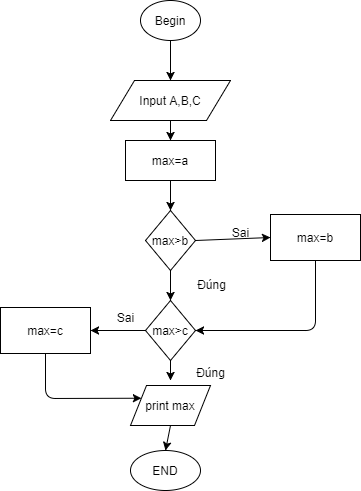

The diagram above was exported from draw.io. Its source (the exported page's mxGraphModel, read from the mxfile embedded in the PNG):
<mxGraphModel dx="675" dy="420" grid="1" gridSize="10" guides="1" tooltips="1" connect="1" arrows="1" fold="1" page="1" pageScale="1" pageWidth="827" pageHeight="1169" math="0" shadow="0">
  <root>
    <mxCell id="WIyWlLk6GJQsqaUBKTNV-0" />
    <mxCell id="WIyWlLk6GJQsqaUBKTNV-1" parent="WIyWlLk6GJQsqaUBKTNV-0" />
    <mxCell id="4DJT5g3AnHBgaKsULfox-0" value="Begin" style="ellipse;whiteSpace=wrap;html=1;" vertex="1" parent="WIyWlLk6GJQsqaUBKTNV-1">
      <mxGeometry x="270" y="160" width="60" height="40" as="geometry" />
    </mxCell>
    <mxCell id="4DJT5g3AnHBgaKsULfox-1" value="" style="endArrow=classic;html=1;exitX=0.5;exitY=1;exitDx=0;exitDy=0;" edge="1" parent="WIyWlLk6GJQsqaUBKTNV-1" source="4DJT5g3AnHBgaKsULfox-0" target="4DJT5g3AnHBgaKsULfox-2">
      <mxGeometry width="50" height="50" relative="1" as="geometry">
        <mxPoint x="350" y="280" as="sourcePoint" />
        <mxPoint x="300" y="240" as="targetPoint" />
        <Array as="points">
          <mxPoint x="300" y="200" />
        </Array>
      </mxGeometry>
    </mxCell>
    <mxCell id="4DJT5g3AnHBgaKsULfox-2" value="Input A,B,C" style="shape=parallelogram;perimeter=parallelogramPerimeter;whiteSpace=wrap;html=1;" vertex="1" parent="WIyWlLk6GJQsqaUBKTNV-1">
      <mxGeometry x="240" y="240" width="120" height="40" as="geometry" />
    </mxCell>
    <mxCell id="4DJT5g3AnHBgaKsULfox-3" value="" style="endArrow=classic;html=1;exitX=0.5;exitY=1;exitDx=0;exitDy=0;" edge="1" parent="WIyWlLk6GJQsqaUBKTNV-1" source="4DJT5g3AnHBgaKsULfox-2" target="4DJT5g3AnHBgaKsULfox-4">
      <mxGeometry width="50" height="50" relative="1" as="geometry">
        <mxPoint x="320" y="370" as="sourcePoint" />
        <mxPoint x="300" y="320" as="targetPoint" />
      </mxGeometry>
    </mxCell>
    <mxCell id="4DJT5g3AnHBgaKsULfox-4" value="max=a" style="rounded=0;whiteSpace=wrap;html=1;" vertex="1" parent="WIyWlLk6GJQsqaUBKTNV-1">
      <mxGeometry x="255" y="300" width="90" height="40" as="geometry" />
    </mxCell>
    <mxCell id="4DJT5g3AnHBgaKsULfox-6" value="" style="endArrow=classic;html=1;exitX=0.5;exitY=1;exitDx=0;exitDy=0;" edge="1" parent="WIyWlLk6GJQsqaUBKTNV-1" source="4DJT5g3AnHBgaKsULfox-4">
      <mxGeometry width="50" height="50" relative="1" as="geometry">
        <mxPoint x="320" y="370" as="sourcePoint" />
        <mxPoint x="300" y="370" as="targetPoint" />
      </mxGeometry>
    </mxCell>
    <mxCell id="4DJT5g3AnHBgaKsULfox-8" value="max&amp;gt;b" style="rhombus;whiteSpace=wrap;html=1;" vertex="1" parent="WIyWlLk6GJQsqaUBKTNV-1">
      <mxGeometry x="275" y="370" width="50" height="60" as="geometry" />
    </mxCell>
    <mxCell id="4DJT5g3AnHBgaKsULfox-9" value="" style="endArrow=classic;html=1;exitX=0.5;exitY=1;exitDx=0;exitDy=0;" edge="1" parent="WIyWlLk6GJQsqaUBKTNV-1" source="4DJT5g3AnHBgaKsULfox-8" target="4DJT5g3AnHBgaKsULfox-10">
      <mxGeometry width="50" height="50" relative="1" as="geometry">
        <mxPoint x="340" y="410" as="sourcePoint" />
        <mxPoint x="300" y="470" as="targetPoint" />
      </mxGeometry>
    </mxCell>
    <mxCell id="4DJT5g3AnHBgaKsULfox-10" value="max&amp;gt;c" style="rhombus;whiteSpace=wrap;html=1;" vertex="1" parent="WIyWlLk6GJQsqaUBKTNV-1">
      <mxGeometry x="275" y="460" width="50" height="60" as="geometry" />
    </mxCell>
    <mxCell id="4DJT5g3AnHBgaKsULfox-12" value="print max" style="shape=parallelogram;perimeter=parallelogramPerimeter;whiteSpace=wrap;html=1;" vertex="1" parent="WIyWlLk6GJQsqaUBKTNV-1">
      <mxGeometry x="260" y="545" width="80" height="40" as="geometry" />
    </mxCell>
    <mxCell id="4DJT5g3AnHBgaKsULfox-14" value="" style="endArrow=classic;html=1;exitX=0.5;exitY=1;exitDx=0;exitDy=0;" edge="1" parent="WIyWlLk6GJQsqaUBKTNV-1" source="4DJT5g3AnHBgaKsULfox-10">
      <mxGeometry width="50" height="50" relative="1" as="geometry">
        <mxPoint x="340" y="410" as="sourcePoint" />
        <mxPoint x="300" y="540" as="targetPoint" />
      </mxGeometry>
    </mxCell>
    <mxCell id="4DJT5g3AnHBgaKsULfox-16" value="Đúng" style="text;html=1;align=center;verticalAlign=middle;resizable=0;points=[];autosize=1;" vertex="1" parent="WIyWlLk6GJQsqaUBKTNV-1">
      <mxGeometry x="321" y="434" width="40" height="20" as="geometry" />
    </mxCell>
    <mxCell id="4DJT5g3AnHBgaKsULfox-17" value="Đúng" style="text;html=1;align=center;verticalAlign=middle;resizable=0;points=[];autosize=1;" vertex="1" parent="WIyWlLk6GJQsqaUBKTNV-1">
      <mxGeometry x="320" y="522" width="40" height="20" as="geometry" />
    </mxCell>
    <mxCell id="4DJT5g3AnHBgaKsULfox-19" value="max=b" style="rounded=0;whiteSpace=wrap;html=1;" vertex="1" parent="WIyWlLk6GJQsqaUBKTNV-1">
      <mxGeometry x="400" y="374" width="90" height="46" as="geometry" />
    </mxCell>
    <mxCell id="4DJT5g3AnHBgaKsULfox-20" value="" style="endArrow=classic;html=1;exitX=1;exitY=0.5;exitDx=0;exitDy=0;entryX=0;entryY=0.5;entryDx=0;entryDy=0;" edge="1" parent="WIyWlLk6GJQsqaUBKTNV-1" source="4DJT5g3AnHBgaKsULfox-8" target="4DJT5g3AnHBgaKsULfox-19">
      <mxGeometry width="50" height="50" relative="1" as="geometry">
        <mxPoint x="340" y="410" as="sourcePoint" />
        <mxPoint x="390" y="360" as="targetPoint" />
      </mxGeometry>
    </mxCell>
    <mxCell id="4DJT5g3AnHBgaKsULfox-21" value="Sai" style="text;html=1;align=center;verticalAlign=middle;resizable=0;points=[];autosize=1;" vertex="1" parent="WIyWlLk6GJQsqaUBKTNV-1">
      <mxGeometry x="355" y="382" width="30" height="20" as="geometry" />
    </mxCell>
    <mxCell id="4DJT5g3AnHBgaKsULfox-22" value="" style="endArrow=classic;html=1;exitX=0.5;exitY=1;exitDx=0;exitDy=0;entryX=1;entryY=0.5;entryDx=0;entryDy=0;" edge="1" parent="WIyWlLk6GJQsqaUBKTNV-1" source="4DJT5g3AnHBgaKsULfox-19" target="4DJT5g3AnHBgaKsULfox-10">
      <mxGeometry width="50" height="50" relative="1" as="geometry">
        <mxPoint x="340" y="410" as="sourcePoint" />
        <mxPoint x="390" y="360" as="targetPoint" />
        <Array as="points">
          <mxPoint x="445" y="490" />
        </Array>
      </mxGeometry>
    </mxCell>
    <mxCell id="4DJT5g3AnHBgaKsULfox-23" value="max=c" style="rounded=0;whiteSpace=wrap;html=1;" vertex="1" parent="WIyWlLk6GJQsqaUBKTNV-1">
      <mxGeometry x="130" y="467" width="90" height="46" as="geometry" />
    </mxCell>
    <mxCell id="4DJT5g3AnHBgaKsULfox-24" value="" style="endArrow=classic;html=1;exitX=0;exitY=0.5;exitDx=0;exitDy=0;entryX=1;entryY=0.5;entryDx=0;entryDy=0;" edge="1" parent="WIyWlLk6GJQsqaUBKTNV-1" source="4DJT5g3AnHBgaKsULfox-10" target="4DJT5g3AnHBgaKsULfox-23">
      <mxGeometry width="50" height="50" relative="1" as="geometry">
        <mxPoint x="340" y="410" as="sourcePoint" />
        <mxPoint x="390" y="360" as="targetPoint" />
      </mxGeometry>
    </mxCell>
    <mxCell id="4DJT5g3AnHBgaKsULfox-25" value="Sai" style="text;html=1;align=center;verticalAlign=middle;resizable=0;points=[];autosize=1;" vertex="1" parent="WIyWlLk6GJQsqaUBKTNV-1">
      <mxGeometry x="240" y="467" width="30" height="20" as="geometry" />
    </mxCell>
    <mxCell id="4DJT5g3AnHBgaKsULfox-26" value="" style="endArrow=classic;html=1;exitX=0.5;exitY=1;exitDx=0;exitDy=0;entryX=0;entryY=0.25;entryDx=0;entryDy=0;" edge="1" parent="WIyWlLk6GJQsqaUBKTNV-1" source="4DJT5g3AnHBgaKsULfox-23" target="4DJT5g3AnHBgaKsULfox-12">
      <mxGeometry width="50" height="50" relative="1" as="geometry">
        <mxPoint x="340" y="410" as="sourcePoint" />
        <mxPoint x="390" y="360" as="targetPoint" />
        <Array as="points">
          <mxPoint x="175" y="558" />
        </Array>
      </mxGeometry>
    </mxCell>
    <mxCell id="4DJT5g3AnHBgaKsULfox-27" value="END" style="ellipse;whiteSpace=wrap;html=1;" vertex="1" parent="WIyWlLk6GJQsqaUBKTNV-1">
      <mxGeometry x="260" y="610" width="70" height="40" as="geometry" />
    </mxCell>
    <mxCell id="4DJT5g3AnHBgaKsULfox-28" value="" style="endArrow=classic;html=1;exitX=0.5;exitY=1;exitDx=0;exitDy=0;entryX=0.5;entryY=0;entryDx=0;entryDy=0;" edge="1" parent="WIyWlLk6GJQsqaUBKTNV-1" source="4DJT5g3AnHBgaKsULfox-12" target="4DJT5g3AnHBgaKsULfox-27">
      <mxGeometry width="50" height="50" relative="1" as="geometry">
        <mxPoint x="340" y="450" as="sourcePoint" />
        <mxPoint x="390" y="400" as="targetPoint" />
      </mxGeometry>
    </mxCell>
  </root>
</mxGraphModel>